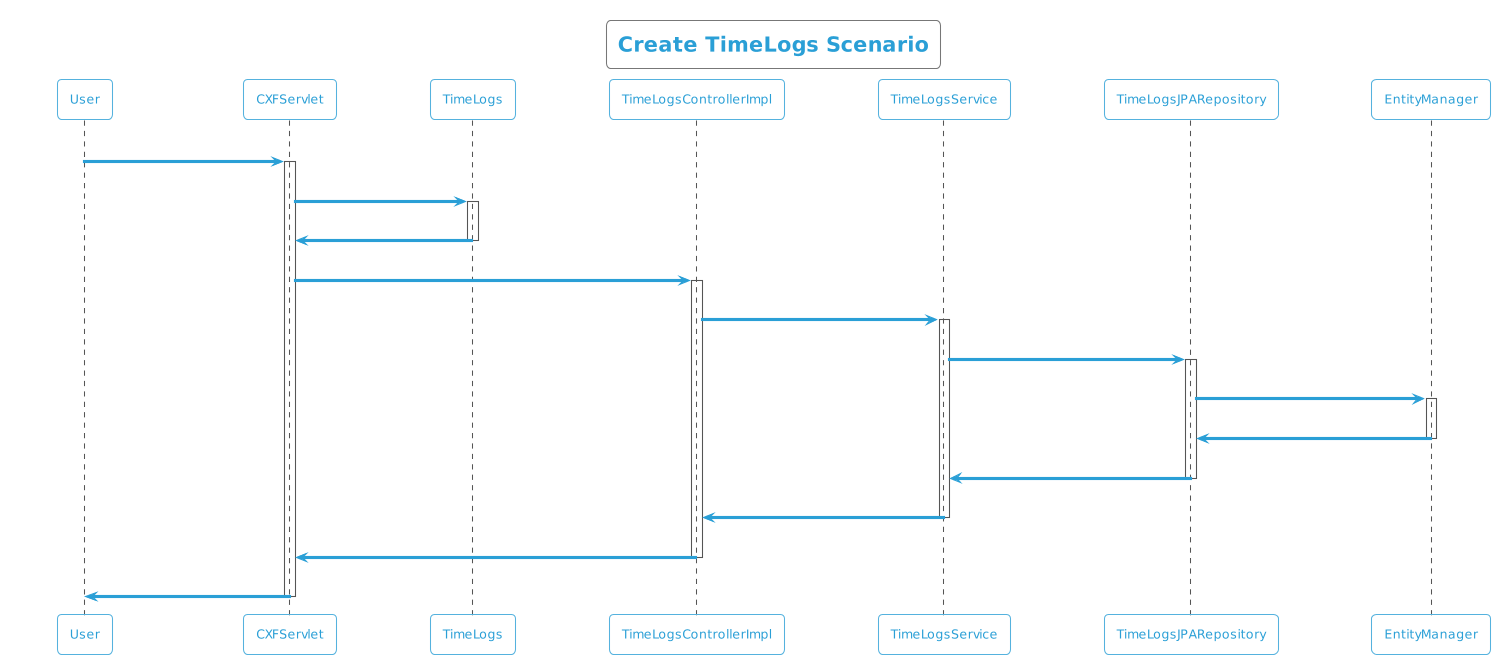

The diagram above was rendered by PlantUML. Its source (embedded in the PNG):
@startuml
!theme cyborg-outline
title Create TimeLogs Scenario
participant User
User -> CXFServlet: POST, TimeLogs
activate CXFServlet
CXFServlet -> TimeLogs: << create >>
activate TimeLogs
TimeLogs -> CXFServlet: << instance >>
deactivate TimeLogs
CXFServlet -> TimeLogsControllerImpl: create(:TimeLogs)
activate TimeLogsControllerImpl
TimeLogsControllerImpl -> TimeLogsService: create(:TimeLogs)
activate TimeLogsService
TimeLogsService -> TimeLogsJPARepository: create(:TimeLogs)
activate TimeLogsJPARepository
TimeLogsJPARepository -> EntityManager: save(:TimeLogs)
activate EntityManager
EntityManager -> TimeLogsJPARepository: << persisted TimeLogs >>
deactivate EntityManager
TimeLogsJPARepository -> TimeLogsService: << persisted TimeLogs >>
deactivate TimeLogsJPARepository
TimeLogsService -> TimeLogsControllerImpl: << persisted TimeLogs >>
deactivate TimeLogsService
TimeLogsControllerImpl -> CXFServlet: << persisted TimeLogs >>
deactivate TimeLogsControllerImpl
CXFServlet -> User: marshalled TimeLogs XML
deactivate CXFServlet
@enduml